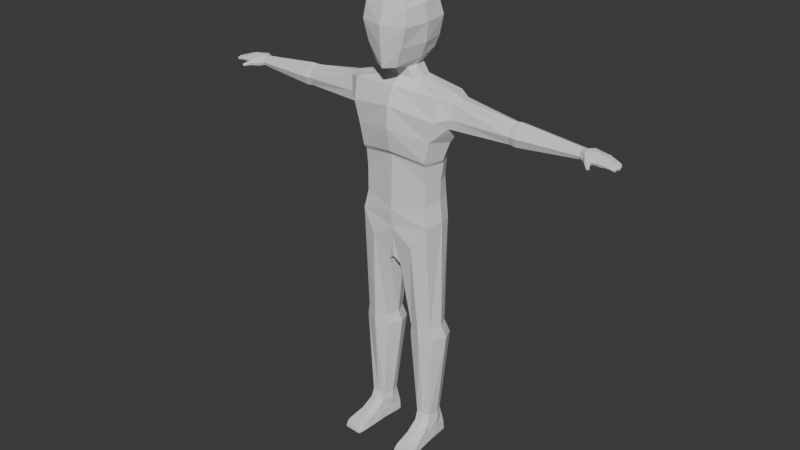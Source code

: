 # Source: low-poly-character-chapter-6.blend  (saved by Blender 4.5.91; exported with 4.5.12 LTS)
import bpy
from mathutils import Matrix  # noqa: F401  (used for matrix-valued properties, if any)

bpy.ops.wm.read_factory_settings(use_empty=True)
scene = bpy.context.scene
scene.name = 'Scene'

# ---- collections
col_collection = bpy.data.collections.new('Collection'); scene.collection.children.link(col_collection)

# ---- world
world_world = bpy.data.worlds.new('World'); scene.world = world_world
world_world.use_nodes = True; world_world.node_tree.nodes.clear()
_N = world_world.node_tree.nodes; _L = world_world.node_tree.links
n0 = _N.new('ShaderNodeOutputWorld'); n0.name = 'World Output'; n0.location = (200, 100)
n1 = _N.new('ShaderNodeBackground'); n1.name = 'Background'; n1.location = (-200, 100)
n1.inputs[0].default_value = (0.05088, 0.05088, 0.05088, 1.0)
_L.new(n1.outputs[0], n0.inputs[0])
n0.is_active_output = True
world_world.color = (0.05088, 0.05088, 0.05088)
world_world.sun_shadow_jitter_overblur = 0.0

# ---- meshes
me_human = bpy.data.meshes.new('Human')
me_human.from_pydata([(0.02623, -0.07879, 0.7954), (0.06424, -0.04563, 1.526), (0.04029, 0.07214, 0.8373), (0.06424, 0.03626, 1.528), (0.0, 0.06894, 0.8499), (0.0, 0.04671, 1.536), (0.0, -0.08758, 0.8209), (0.0, -0.05799, 1.534), (0.1468, 0.05426, 0.9762), (0.1492, -0.07942, 0.9777), (0.0, -0.09685, 0.948), (0.0, 0.09541, 0.9625), (0.1612, 0.07321, 1.323), (0.1612, -0.08592, 1.323), (0.0, -0.1255, 1.35), (0.0, 0.106, 1.35), (0.1822, 0.08, 1.404), (0.1822, -0.08848, 1.404), (0.0, -0.1194, 1.434), (0.0, 0.106, 1.4), (0.02069, -0.000325, 0.7876), (0.07266, -0.004684, 1.527), (0.0, 0.0, 0.8), (0.1617, -0.0003241, 0.9829), (0.1909, -9.734e-10, 1.308), (0.1438, 0.04027, 0.092), (0.7492, 0.005312, 1.435), (0.7466, -0.0256, 1.429), (0.7531, 0.04264, 1.409), (0.7525, 0.03466, 1.393), (0.7457, -0.03201, 1.404), (0.7457, -0.02589, 1.393), (0.7502, 0.005312, 1.393), (0.7521, 0.03466, 1.429), (0.0, -0.1408, 1.795), (0.08181, 0.03607, 0.09192), (0.07331, -0.005307, 0.09127), (0.1502, -0.05334, 0.08414), (0.08889, -0.05787, 0.08408), (0.1579, 0.0004721, 0.09138), (0.1501, 0.03846, 1.863e-09), (0.07808, 0.03361, 1.863e-09), (0.08378, -0.0134, 1.863e-09), (0.1606, -0.04689, 0.01), (0.08007, -0.05304, 0.01), (0.1516, -0.008756, 1.863e-09), (0.09063, -0.1732, 0.03177), (0.09525, -0.1678, 1.863e-09), (0.0, 0.08862, 1.5), (0.1872, 0.06599, 1.49), (0.2143, -0.0006627, 1.495), (0.1872, -0.06705, 1.489), (0.0, -0.08895, 1.5), (0.05267, -0.01972, 1.573), (0.0, -0.07171, 1.567), (0.04271, 0.02682, 1.576), (0.0, 0.02766, 1.577), (0.03811, -0.05644, 1.57), (0.0, -0.1199, 1.846), (0.0, -0.1457, 1.579), (0.07432, 0.05046, 1.623), (0.06708, 0.01571, 1.854), (0.0, 0.06939, 1.628), (0.07611, -0.02555, 1.606), (0.04333, -0.1221, 1.584), (0.0, -0.05159, 1.872), (0.0, 0.01638, 1.856), (0.07227, -0.04843, 1.848), (0.06502, -0.1119, 1.843), (0.8657, 0.002846, 1.406), (0.861, -0.02952, 1.406), (0.8564, 0.02415, 1.401), (0.8552, 0.02171, 1.397), (0.8607, -0.03236, 1.401), (0.86, -0.02973, 1.396), (0.8636, 0.002159, 1.397), (0.8568, 0.02227, 1.405), (0.8661, -0.000124, 1.402), (0.0, -0.158, 1.734), (0.0, -0.1548, 1.658), (0.09034, 0.05863, 1.67), (0.1054, 0.06078, 1.743), (0.09092, 0.04744, 1.815), (0.1022, -0.04271, 1.805), (0.1138, -0.03663, 1.739), (0.1023, -0.03037, 1.665), (0.08698, -0.1244, 1.797), (0.09443, -0.1331, 1.735), (0.0734, -0.1298, 1.659), (0.0, 0.08629, 1.671), (0.0, 0.08127, 1.744), (0.0, 0.05989, 1.816), (0.2154, 0.0457, 1.379), (0.2154, -0.04582, 1.379), (0.2255, -0.05156, 1.417), (0.2353, -0.04233, 1.476), (0.2506, -0.0004332, 1.481), (0.2323, -5.75e-05, 1.369), (0.2353, 0.04161, 1.476), (0.2255, 0.05144, 1.417), (0.1378, 0.05349, 1.23), (0.1364, 0.04653, 1.151), (0.1383, 0.05297, 1.072), (0.1364, -0.06961, 1.151), (0.1341, -0.07199, 1.052), (0.0, -0.09721, 1.128), (0.0, -0.1004, 1.02), (0.0, 0.07359, 1.251), (0.0, 0.07359, 1.128), (0.0, 0.08086, 1.048), (0.1513, -0.0001728, 1.143), (0.1512, 0.0, 1.068), (0.1199, -0.06207, 0.08716), (0.1125, 0.04305, 0.09194), (0.0, 0.09033, 0.9158), (0.0, -0.09221, 0.9078), (0.08925, -0.0959, 0.8865), (0.09353, 0.07524, 0.9067), (0.7744, -0.02486, 1.425), (0.774, -0.03121, 1.407), (0.7787, 0.03138, 1.425), (0.776, 0.002834, 1.433), (0.7767, 0.002834, 1.397), (0.7745, -0.02486, 1.396), (0.7794, 0.04136, 1.407), (0.7789, 0.03138, 1.396), (0.7853, -0.07491, 1.399), (0.7827, -0.07163, 1.396), (0.7895, -0.07334, 1.403), (0.7929, -0.06938, 1.401), (0.7862, -0.06767, 1.394), (0.7922, -0.06699, 1.396), (0.7794, -0.04715, 1.412), (0.7806, -0.04437, 1.402), (0.7652, -0.05106, 1.398), (0.764, -0.05383, 1.408), (0.7735, -0.04633, 1.395), (0.7711, -0.05188, 1.414), (0.1523, 0.01125, 1.863e-09), (0.1507, -0.04764, 3.725e-09), (0.08993, -0.05229, 3.725e-09), (0.08028, 0.006312, 1.863e-09), (0.1547, 0.04793, 0.01), (0.07253, 0.04186, 0.01), (0.07566, -0.003159, 0.01), (0.1578, 0.002992, 0.01), (0.1418, -0.08482, 1.237), (0.1376, -0.07511, 1.22), (0.0, -0.09477, 1.241), (0.0, -0.1075, 1.258), (0.1654, -0.006039, 1.234), (0.1582, 0.00616, 1.218), (0.4814, 0.007783, 1.361), (0.4563, 0.007982, 1.365), (0.4786, 0.04425, 1.44), (0.4597, 0.04147, 1.438), (0.4567, 0.03931, 1.377), (0.4809, 0.04139, 1.374), (0.4582, 0.05318, 1.407), (0.4797, 0.0565, 1.406), (0.4811, -0.02464, 1.376), (0.4571, -0.02245, 1.379), (0.4587, -0.03416, 1.41), (0.48, -0.03688, 1.41), (0.4601, -0.02029, 1.441), (0.4788, -0.02178, 1.442), (0.4605, 0.01104, 1.452), (0.4783, 0.01183, 1.455), (0.1653, -0.04763, 0.4884), (0.1535, -0.05358, 0.5328), (0.1867, 0.007684, 0.4846), (0.1719, -0.007219, 0.5396), (0.1522, 0.03908, 0.5409), (0.1628, 0.06168, 0.478), (0.05573, -0.05082, 0.4814), (0.0615, -0.05375, 0.5194), (0.05321, 0.05848, 0.4711), (0.06016, 0.03891, 0.5275), (0.04177, -0.007456, 0.5206), (0.03178, 0.003171, 0.4748), (0.1136, 0.05957, 0.01), (0.1203, -0.04997, 3.725e-09), (0.1169, -8.316e-05, 0.01), (0.1293, -0.1705, 0.03279), (0.1634, -0.1975, 0.01), (0.1177, -0.01108, 1.863e-09), (0.1292, -0.1655, 1.863e-09), (0.1141, 0.05165, 1.863e-09), (0.1163, 0.00878, 1.863e-09), (0.1075, 0.08272, 0.4724), (0.1059, 0.05818, 0.5359), (0.111, -0.07186, 0.487), (0.1078, -0.07286, 0.5244), (0.1464, -0.04222, 0.121), (0.08866, -0.04571, 0.1202), (0.1528, 0.001061, 0.1206), (0.1399, 0.0353, 0.1198), (0.08521, 0.03202, 0.1191), (0.07655, -0.00351, 0.1195), (0.1125, 0.0361, 0.1192), (0.1176, -0.0464, 0.1208), (0.7276, 0.005485, 1.398), (0.729, 0.02598, 1.398), (0.7261, -0.01497, 1.398), (0.7287, 0.02609, 1.424), (0.7268, 0.005635, 1.431), (0.7294, 0.03166, 1.41), (0.7256, -0.02054, 1.41), (0.7257, -0.01486, 1.424), (0.8074, -0.03134, 1.408), (0.8116, -0.000911, 1.426), (0.8117, -0.000911, 1.397), (0.8117, 0.03437, 1.408), (0.8079, -0.02721, 1.421), (0.8116, 0.02889, 1.422), (0.8077, -0.02721, 1.397), (0.8113, 0.02779, 1.398), (0.8688, -0.008599, 1.406), (0.869, -0.006066, 1.401), (0.8668, -0.008856, 1.397), (0.8116, -0.000911, 1.406), (0.8626, -0.02404, 1.406), (0.8638, -0.02141, 1.401), (0.8615, -0.02425, 1.396), (0.8098, -0.01375, 1.424), (0.8563, 0.0174, 1.398), (0.8587, 0.01552, 1.402), (0.8115, 0.01549, 1.397), (0.8579, 0.01796, 1.405), (0.8116, 0.01534, 1.424), (0.8647, 0.008099, 1.406), (0.8642, 0.01038, 1.401), (0.8627, 0.007412, 1.397), (0.8098, -0.01361, 1.397), (0.8664, -0.01418, 1.397), (0.8683, -0.01671, 1.402), (0.8685, -0.01392, 1.406), (0.8098, -0.01366, 1.406), (0.8115, 0.01543, 1.406), (0.8277, 0.03113, 1.405), (0.8268, 0.02674, 1.416), (0.8264, 0.0265, 1.399), (0.8272, 0.01638, 1.418), (0.8269, 0.01628, 1.399), (0.8281, 0.01542, 1.405), (0.8296, 0.0004259, 1.399), (0.8298, 0.000496, 1.419), (0.8307, -0.0005911, 1.405), (0.8291, 0.01258, 1.399), (0.8294, 0.01266, 1.418), (0.8302, 0.01361, 1.405), (0.8309, -0.003627, 1.419), (0.8306, -0.003765, 1.399), (0.8317, -0.002845, 1.405), (0.8297, -0.01373, 1.418), (0.8294, -0.0136, 1.399), (0.8303, -0.01456, 1.405), (0.8263, -0.03129, 1.405), (0.826, -0.028, 1.417), (0.8256, -0.02773, 1.399), (0.8275, -0.01747, 1.399), (0.8278, -0.01734, 1.418), (0.8287, -0.01671, 1.405), (0.804, -0.02693, 1.422), (0.8038, -0.02693, 1.397), (0.8034, -0.03132, 1.407), (0.8077, 0.02919, 1.422), (0.8075, 0.02809, 1.398), (0.8078, 0.03508, 1.408), (0.8072, -0.0004353, 1.397), (0.8074, -0.0004714, 1.427), (0.842, 0.02764, 1.403), (0.8426, 0.01717, 1.411), (0.8434, 0.01547, 1.403), (0.8418, 0.02451, 1.411), (0.8418, 0.02411, 1.398), (0.8426, 0.01684, 1.399), (0.8476, 0.001293, 1.398), (0.8477, 0.001671, 1.413), (0.8471, 0.01038, 1.412), (0.8484, -0.0003575, 1.403), (0.8469, 0.009996, 1.398), (0.8472, 0.012, 1.403), (0.8499, -0.006113, 1.413), (0.8497, -0.006311, 1.398), (0.8503, -0.004455, 1.403), (0.8491, -0.01382, 1.412), (0.8493, -0.01564, 1.403), (0.8489, -0.01389, 1.398), (0.8435, -0.03182, 1.403), (0.8452, -0.02069, 1.412), (0.8435, -0.02876, 1.411), (0.8437, -0.02872, 1.398), (0.8455, -0.02086, 1.398), (0.8462, -0.01906, 1.403), (0.1578, -0.101, 0.05125), (0.166, -0.099, 0.01), (0.08913, -0.1061, 0.05125), (0.08177, -0.1051, 0.01), (0.1554, -0.09565, 1.863e-09), (0.09182, -0.1003, 1.863e-09), (0.1236, -0.09797, 1.863e-09), (0.1238, -0.1085, 0.05544), (0.1748, -0.1734, 0.01), (0.07398, 0.04058, 0.05181), (0.08501, -0.1796, 0.01), (0.1678, -0.1677, 0.03177), (0.1631, -0.1632, 1.863e-09), (0.1299, -0.2006, 0.01), (0.1298, -0.1982, 0.02727), (0.09818, -0.2001, 0.0267), (0.09485, -0.2037, 0.01), (0.1605, -0.1947, 0.0267), (0.1631, -0.1873, 1.863e-09), (0.1292, -0.1896, 1.863e-09), (0.09525, -0.1919, 1.863e-09), (0.07764, -0.003764, 0.05181), (0.08401, -0.05676, 0.04845), (0.156, -0.05125, 0.04845), (0.152, 0.04478, 0.05181), (0.1563, 0.002459, 0.05181), (0.08501, -0.1796, 0.02028), (0.1748, -0.1734, 0.02028), (0.113, 0.05641, 0.05181)], [], [(19, 48, 49, 16), (22, 20, 0, 6), (3, 5, 56, 55), (17, 51, 52, 18), (116, 9, 10, 115), (173, 189, 190, 172), (114, 11, 8, 117), (107, 15, 12, 100), (13, 17, 18, 14), (15, 19, 16, 12), (295, 302, 183, 306), (7, 1, 57, 54), (4, 2, 20, 22), (275, 271, 71, 72), (292, 293, 223, 74), (291, 289, 73, 70), (274, 272, 228, 76), (317, 316, 144, 44), (316, 304, 143, 144), (300, 301, 186, 47), (45, 185, 182, 145), (40, 187, 180, 142), (185, 45, 139, 181), (187, 40, 138, 188), (323, 319, 142, 180), (319, 320, 145, 142), (320, 318, 43, 145), (302, 297, 46, 183), (296, 295, 306, 322, 303), (301, 299, 307, 186), (5, 3, 49, 48), (21, 1, 51, 50), (1, 7, 52, 51), (3, 21, 50, 49), (21, 3, 55, 53), (1, 21, 53, 57), (57, 53, 63, 64), (53, 55, 60, 63), (55, 56, 62, 60), (54, 57, 64, 59), (86, 83, 67, 68), (83, 82, 61, 67), (67, 65, 58, 68), (61, 66, 65, 67), (34, 86, 68, 58), (82, 91, 66, 61), (218, 217, 236, 235), (219, 218, 235, 234), (72, 71, 226, 225), (71, 76, 228, 226), (277, 281, 232, 75), (271, 274, 76, 71), (289, 292, 74, 73), (283, 286, 236, 217), (60, 62, 89, 80), (80, 89, 90, 81), (81, 90, 91, 82), (59, 64, 88, 79), (79, 88, 87, 78), (78, 87, 86, 34), (63, 60, 80, 85), (85, 80, 81, 84), (84, 81, 82, 83), (64, 63, 85, 88), (88, 85, 84, 87), (87, 84, 83, 86), (17, 13, 93, 94), (13, 24, 97, 93), (16, 49, 98, 99), (12, 16, 99, 92), (24, 12, 92, 97), (51, 17, 94, 95), (50, 51, 95, 96), (49, 50, 96, 98), (8, 102, 111, 23), (102, 101, 110, 111), (11, 109, 102, 8), (109, 108, 101, 102), (108, 107, 100, 101), (23, 111, 104, 9), (111, 110, 103, 104), (150, 100, 12, 24), (9, 104, 106, 10), (104, 103, 105, 106), (141, 188, 182, 144), (174, 191, 192, 175), (193, 200, 112, 37), (9, 116, 192, 169), (197, 199, 113, 35), (2, 117, 190, 177), (26, 27, 118, 121), (135, 134, 127, 126), (28, 33, 120, 124), (32, 29, 125, 122), (33, 26, 121, 120), (133, 132, 129, 131), (31, 32, 122, 123), (29, 28, 124, 125), (126, 127, 130, 131), (128, 126, 131, 129), (136, 133, 131, 130), (134, 136, 130, 127), (137, 135, 126, 128), (132, 137, 128, 129), (118, 27, 137, 132), (27, 30, 135, 137), (31, 123, 136, 134), (123, 119, 133, 136), (119, 118, 132, 133), (30, 31, 134, 135), (139, 45, 145, 43), (42, 140, 44, 144), (185, 42, 144, 182), (299, 139, 43, 296), (300, 47, 305, 298), (187, 41, 143, 180), (41, 141, 144, 143), (138, 40, 142, 145), (188, 138, 145, 182), (150, 146, 147, 151), (146, 149, 148, 147), (150, 24, 13, 146), (103, 147, 148, 105), (146, 13, 14, 149), (110, 151, 147, 103), (100, 150, 151), (101, 100, 151, 110), (167, 154, 155, 166), (165, 167, 166, 164), (163, 165, 164, 162), (157, 152, 153, 156), (159, 157, 156, 158), (154, 159, 158, 155), (152, 160, 161, 153), (160, 163, 162, 161), (201, 202, 29, 32), (93, 97, 153, 161), (203, 201, 32, 31), (97, 92, 156, 153), (204, 205, 26, 33), (99, 98, 155, 158), (206, 204, 33, 28), (98, 96, 166, 155), (202, 206, 28, 29), (92, 99, 158, 156), (94, 93, 161, 162), (207, 203, 31, 30), (208, 207, 30, 27), (95, 94, 162, 164), (205, 208, 27, 26), (96, 95, 164, 166), (189, 176, 177, 190), (179, 174, 175, 178), (176, 179, 178, 177), (191, 168, 169, 192), (168, 170, 171, 169), (170, 173, 172, 171), (200, 194, 38, 112), (23, 9, 169, 171), (195, 193, 37, 39), (116, 0, 175, 192), (8, 23, 171, 172), (196, 195, 39, 25), (199, 196, 25, 113), (117, 8, 172, 190), (194, 198, 36, 38), (0, 20, 178, 175), (20, 2, 177, 178), (198, 197, 35, 36), (304, 323, 180, 143), (41, 187, 188, 141), (42, 185, 181, 140), (4, 114, 117, 2), (0, 116, 115, 6), (179, 176, 197, 198), (174, 179, 198, 194), (189, 173, 196, 199), (173, 170, 195, 196), (170, 168, 193, 195), (191, 174, 194, 200), (176, 189, 199, 197), (168, 191, 200, 193), (167, 165, 208, 205), (165, 163, 207, 208), (163, 160, 203, 207), (157, 159, 206, 202), (159, 154, 204, 206), (154, 167, 205, 204), (160, 152, 201, 203), (152, 157, 202, 201), (270, 263, 213, 224, 210), (265, 264, 215, 209), (268, 266, 214, 212), (269, 267, 216, 227, 211), (266, 270, 210, 229, 214), (263, 265, 209, 213), (264, 269, 211, 233, 215), (267, 268, 212, 216), (283, 217, 218, 285), (245, 247, 220, 211), (285, 218, 219, 284), (280, 77, 69, 278), (222, 221, 70, 73), (261, 224, 213, 258), (223, 222, 73, 74), (255, 233, 211, 252), (231, 230, 69, 77), (249, 229, 210, 246), (243, 227, 216, 241), (232, 231, 77, 75), (242, 229, 238, 244), (248, 227, 238, 250), (293, 294, 222, 223), (288, 234, 235, 287), (262, 237, 224, 261), (287, 235, 236, 286), (244, 238, 227, 243), (250, 238, 229, 249), (273, 244, 243, 276), (272, 242, 244, 273), (276, 243, 241, 275), (212, 214, 240, 239), (214, 229, 242, 240), (216, 212, 239, 241), (282, 250, 249, 279), (281, 248, 250, 282), (279, 249, 246, 278), (220, 247, 246, 210), (277, 280, 247, 245), (211, 227, 248, 245), (237, 256, 254, 224), (233, 255, 256, 237), (288, 255, 252, 284), (220, 253, 252, 211), (210, 251, 253, 220), (210, 224, 254, 251), (294, 262, 261, 290), (233, 237, 262, 260), (290, 261, 258, 291), (209, 215, 259, 257), (213, 209, 257, 258), (215, 233, 260, 259), (118, 119, 265, 263), (119, 123, 264, 265), (125, 124, 268, 267), (124, 120, 266, 268), (122, 125, 267, 269), (123, 122, 269, 264), (120, 121, 270, 266), (121, 118, 263, 270), (225, 276, 275, 72), (228, 272, 273, 226), (226, 273, 276, 225), (239, 240, 274, 271), (240, 242, 272, 274), (241, 239, 271, 275), (75, 77, 280, 277), (230, 279, 278, 69), (232, 281, 282, 231), (231, 282, 279, 230), (247, 280, 278, 246), (245, 248, 281, 277), (234, 288, 284, 219), (256, 287, 286, 254), (255, 288, 287, 256), (253, 285, 284, 252), (251, 283, 285, 253), (251, 254, 286, 283), (221, 290, 291, 70), (222, 294, 290, 221), (260, 262, 294, 293), (257, 259, 292, 289), (258, 257, 289, 291), (259, 260, 293, 292), (140, 300, 298, 44), (307, 299, 296, 303), (181, 139, 299, 301), (317, 44, 298, 297), (112, 38, 297, 302), (318, 37, 295), (140, 181, 301, 300), (37, 112, 302, 295), (305, 47, 315, 311), (183, 46, 310, 309), (297, 298, 305, 321, 46), (186, 307, 313, 314), (315, 314, 308, 311), (46, 321, 305, 311, 310), (314, 313, 184, 308), (309, 310, 311, 308), (306, 183, 309, 312), (312, 309, 308, 184), (307, 303, 184, 313), (47, 186, 314, 315), (43, 318, 295, 296), (38, 317, 297), (35, 113, 323, 304), (39, 37, 318, 320), (25, 39, 320, 319), (113, 25, 319, 323), (36, 35, 304, 316), (38, 36, 316, 317), (303, 322, 306, 312, 184)])
_uv = me_human.uv_layers.new(name='UVMap')
_uv.uv.foreach_set('vector', [0.5893, 0.375, 0.625, 0.375, 0.625, 0.5, 0.5893, 0.5, 0.25, 0.625, 0.375, 0.625, 0.375, 0.75, 0.25, 0.75, 0.6586, 0.5672, 0.75, 0.5672, 0.75, 0.5672, 0.6586, 0.5672, 0.5893, 0.75, 0.625, 0.75, 0.625, 0.875, 0.5893, 0.875, 0.4107, 0.75, 0.4464, 0.75, 0.4464, 0.875, 0.4107, 0.875, 0.4464, 0.5, 0.4107, 0.5, 0.4107, 0.5, 0.4464, 0.5, 0.4107, 0.375, 0.4464, 0.375, 0.4464, 0.5, 0.4107, 0.5, 0.5268, 0.375, 0.5536, 0.375, 0.5536, 0.5, 0.5268, 0.5, 0.5536, 0.75, 0.5893, 0.75, 0.5893, 0.875, 0.5536, 0.875, 0.5536, 0.375, 0.5893, 0.375, 0.5893, 0.5, 0.5536, 0.5, 0.4464, 0.75, 0.4107, 0.75, 0.4107, 0.75, 0.4464, 0.75, 0.75, 0.6828, 0.6586, 0.6828, 0.6586, 0.6828, 0.75, 0.6828, 0.25, 0.5, 0.375, 0.5, 0.375, 0.625, 0.25, 0.625, 0.553, 0.5, 0.5894, 0.5, 0.5893, 0.5, 0.5536, 0.5, 0.5532, 0.75, 0.5532, 0.6887, 0.5536, 0.6903, 0.5536, 0.75, 0.6254, 0.75, 0.5886, 0.75, 0.5893, 0.75, 0.625, 0.75, 0.6255, 0.5, 0.6255, 0.5645, 0.625, 0.5681, 0.625, 0.5, 0.375, 0.75, 0.375, 0.625, 0.375, 0.625, 0.375, 0.75, 0.375, 0.625, 0.375, 0.5, 0.375, 0.5, 0.375, 0.625, 0.3837, 0.75, 0.4107, 0.75, 0.4107, 0.75, 0.3837, 0.75, 0.4377, 0.6526, 0.4107, 0.6526, 0.4107, 0.625, 0.4464, 0.625, 0.4394, 0.5222, 0.4107, 0.5222, 0.4107, 0.5, 0.4464, 0.5, 0.4107, 0.6526, 0.4377, 0.6526, 0.4377, 0.75, 0.4107, 0.75, 0.4107, 0.5222, 0.4394, 0.5222, 0.4394, 0.6028, 0.4107, 0.6028, 0.4107, 0.5, 0.4464, 0.5, 0.4464, 0.5, 0.4107, 0.5, 0.4464, 0.5, 0.4464, 0.625, 0.4464, 0.625, 0.4464, 0.5, 0.4464, 0.625, 0.4464, 0.75, 0.4464, 0.75, 0.4464, 0.625, 0.4107, 0.75, 0.375, 0.75, 0.375, 0.75, 0.4107, 0.75, 0.4464, 0.75, 0.4464, 0.75, 0.4464, 0.75, 0.4464, 0.75, 0.4464, 0.75, 0.4107, 0.75, 0.4377, 0.75, 0.4377, 0.75, 0.4107, 0.75, 0.75, 0.5672, 0.6586, 0.5672, 0.625, 0.5, 0.75, 0.5, 0.6586, 0.625, 0.6586, 0.6828, 0.625, 0.75, 0.625, 0.625, 0.6586, 0.6828, 0.75, 0.6828, 0.75, 0.75, 0.625, 0.75, 0.6586, 0.5672, 0.6586, 0.625, 0.625, 0.625, 0.625, 0.5, 0.6586, 0.625, 0.6586, 0.5672, 0.6586, 0.5672, 0.6586, 0.625, 0.6586, 0.6828, 0.6586, 0.625, 0.6586, 0.625, 0.6586, 0.6828, 0.6586, 0.6828, 0.6586, 0.625, 0.6586, 0.625, 0.6586, 0.6828, 0.6586, 0.625, 0.6586, 0.5672, 0.6586, 0.5672, 0.6586, 0.625, 0.6586, 0.5672, 0.75, 0.5672, 0.75, 0.5672, 0.6586, 0.5672, 0.75, 0.6828, 0.6586, 0.6828, 0.6586, 0.6828, 0.75, 0.6828, 0.6586, 0.6828, 0.6586, 0.625, 0.6586, 0.625, 0.6586, 0.6828, 0.6586, 0.625, 0.6586, 0.5672, 0.6586, 0.5672, 0.6586, 0.625, 0.6586, 0.625, 0.75, 0.625, 0.75, 0.6828, 0.6586, 0.6828, 0.6586, 0.5672, 0.75, 0.5672, 0.75, 0.625, 0.6586, 0.625, 0.75, 0.6828, 0.6586, 0.6828, 0.6586, 0.6828, 0.75, 0.6828, 0.6586, 0.5672, 0.75, 0.5672, 0.75, 0.5672, 0.6586, 0.5672, 0.5893, 0.625, 0.625, 0.625, 0.625, 0.6891, 0.5893, 0.6879, 0.5536, 0.625, 0.5893, 0.625, 0.5893, 0.6879, 0.5536, 0.6903, 0.5536, 0.5, 0.5893, 0.5, 0.5893, 0.5692, 0.5536, 0.57, 0.5893, 0.5, 0.625, 0.5, 0.625, 0.5681, 0.5893, 0.5692, 0.5531, 0.625, 0.5531, 0.5666, 0.5536, 0.57, 0.5536, 0.625, 0.5894, 0.5, 0.6255, 0.5, 0.625, 0.5, 0.5893, 0.5, 0.5886, 0.75, 0.5532, 0.75, 0.5536, 0.75, 0.5893, 0.75, 0.6255, 0.6242, 0.6254, 0.6881, 0.625, 0.6891, 0.625, 0.625, 0.6586, 0.5672, 0.75, 0.5672, 0.75, 0.5672, 0.6586, 0.5672, 0.6586, 0.5672, 0.75, 0.5672, 0.75, 0.5672, 0.6586, 0.5672, 0.6586, 0.5672, 0.75, 0.5672, 0.75, 0.5672, 0.6586, 0.5672, 0.75, 0.6828, 0.6586, 0.6828, 0.6586, 0.6828, 0.75, 0.6828, 0.75, 0.6828, 0.6586, 0.6828, 0.6586, 0.6828, 0.75, 0.6828, 0.75, 0.6828, 0.6586, 0.6828, 0.6586, 0.6828, 0.75, 0.6828, 0.6586, 0.625, 0.6586, 0.5672, 0.6586, 0.5672, 0.6586, 0.625, 0.6586, 0.625, 0.6586, 0.5672, 0.6586, 0.5672, 0.6586, 0.625, 0.6586, 0.625, 0.6586, 0.5672, 0.6586, 0.5672, 0.6586, 0.625, 0.6586, 0.6828, 0.6586, 0.625, 0.6586, 0.625, 0.6586, 0.6828, 0.6586, 0.6828, 0.6586, 0.625, 0.6586, 0.625, 0.6586, 0.6828, 0.6586, 0.6828, 0.6586, 0.625, 0.6586, 0.625, 0.6586, 0.6828, 0.5893, 0.75, 0.5536, 0.75, 0.5536, 0.75, 0.5893, 0.75, 0.5536, 0.75, 0.5536, 0.625, 0.5536, 0.625, 0.5536, 0.75, 0.5893, 0.5, 0.625, 0.5, 0.625, 0.5, 0.5893, 0.5, 0.5536, 0.5, 0.5893, 0.5, 0.5893, 0.5, 0.5536, 0.5, 0.5536, 0.625, 0.5536, 0.5, 0.5536, 0.5, 0.5536, 0.625, 0.625, 0.75, 0.5893, 0.75, 0.5893, 0.75, 0.625, 0.75, 0.625, 0.625, 0.625, 0.75, 0.625, 0.75, 0.625, 0.625, 0.625, 0.5, 0.625, 0.625, 0.625, 0.625, 0.625, 0.5, 0.4464, 0.5, 0.4732, 0.5, 0.4732, 0.625, 0.4464, 0.625, 0.4732, 0.5, 0.5, 0.5, 0.5, 0.625, 0.4732, 0.625, 0.4464, 0.375, 0.4732, 0.375, 0.4732, 0.5, 0.4464, 0.5, 0.4732, 0.375, 0.5, 0.375, 0.5, 0.5, 0.4732, 0.5, 0.5, 0.375, 0.5268, 0.375, 0.5268, 0.5, 0.5, 0.5, 0.4464, 0.625, 0.4732, 0.625, 0.4732, 0.75, 0.4464, 0.75, 0.4732, 0.625, 0.5, 0.625, 0.5, 0.75, 0.4732, 0.75, 0.5314, 0.625, 0.5268, 0.5, 0.5536, 0.5, 0.5536, 0.625, 0.4464, 0.75, 0.4732, 0.75, 0.4732, 0.875, 0.4464, 0.875, 0.4732, 0.75, 0.5, 0.75, 0.5, 0.875, 0.4732, 0.875, 0.3821, 0.6028, 0.4107, 0.6028, 0.4107, 0.625, 0.375, 0.625, 0.375, 0.75, 0.4107, 0.75, 0.4107, 0.75, 0.375, 0.75, 0.4464, 0.75, 0.4107, 0.75, 0.4107, 0.75, 0.4464, 0.75, 0.4464, 0.75, 0.4107, 0.75, 0.4107, 0.75, 0.4464, 0.75, 0.375, 0.5, 0.4107, 0.5, 0.4107, 0.5, 0.375, 0.5, 0.375, 0.5, 0.4107, 0.5, 0.4107, 0.5, 0.375, 0.5, 0.625, 0.625, 0.625, 0.75, 0.625, 0.75, 0.625, 0.625, 0.5893, 0.75, 0.5536, 0.75, 0.5536, 0.75, 0.5893, 0.75, 0.5893, 0.5, 0.625, 0.5, 0.625, 0.5, 0.5893, 0.5, 0.5536, 0.625, 0.5536, 0.5, 0.5536, 0.5, 0.5536, 0.625, 0.625, 0.5, 0.625, 0.625, 0.625, 0.625, 0.625, 0.5, 0.5893, 0.75, 0.625, 0.75, 0.625, 0.75, 0.5893, 0.75, 0.5536, 0.75, 0.5536, 0.625, 0.5536, 0.625, 0.5536, 0.75, 0.5536, 0.5, 0.5893, 0.5, 0.5893, 0.5, 0.5536, 0.5, 0.5893, 0.75, 0.5536, 0.75, 0.5536, 0.75, 0.5893, 0.75, 0.625, 0.75, 0.5893, 0.75, 0.5893, 0.75, 0.625, 0.75, 0.5536, 0.75, 0.5893, 0.75, 0.5893, 0.75, 0.5536, 0.75, 0.5536, 0.75, 0.5536, 0.75, 0.5536, 0.75, 0.5536, 0.75, 0.625, 0.75, 0.5893, 0.75, 0.5893, 0.75, 0.625, 0.75, 0.625, 0.75, 0.625, 0.75, 0.625, 0.75, 0.625, 0.75, 0.625, 0.75, 0.625, 0.75, 0.625, 0.75, 0.625, 0.75, 0.625, 0.75, 0.5893, 0.75, 0.5893, 0.75, 0.625, 0.75, 0.5536, 0.75, 0.5536, 0.75, 0.5536, 0.75, 0.5536, 0.75, 0.5536, 0.75, 0.5893, 0.75, 0.5893, 0.75, 0.5536, 0.75, 0.5893, 0.75, 0.625, 0.75, 0.625, 0.75, 0.5893, 0.75, 0.5893, 0.75, 0.5536, 0.75, 0.5536, 0.75, 0.5893, 0.75, 0.4377, 0.75, 0.4377, 0.6526, 0.4464, 0.625, 0.4464, 0.75, 0.3837, 0.6526, 0.3837, 0.75, 0.375, 0.75, 0.375, 0.625, 0.4107, 0.6526, 0.3837, 0.6526, 0.375, 0.625, 0.4107, 0.625, 0.4377, 0.75, 0.4377, 0.75, 0.4464, 0.75, 0.4464, 0.75, 0.3837, 0.75, 0.3837, 0.75, 0.375, 0.75, 0.375, 0.75, 0.4107, 0.5222, 0.3821, 0.5222, 0.375, 0.5, 0.4107, 0.5, 0.3821, 0.5222, 0.3821, 0.6028, 0.375, 0.625, 0.375, 0.5, 0.4394, 0.6028, 0.4394, 0.5222, 0.4464, 0.5, 0.4464, 0.625, 0.4107, 0.6028, 0.4394, 0.6028, 0.4464, 0.625, 0.4107, 0.625, 0.5314, 0.625, 0.5313, 0.75, 0.5213, 0.75, 0.5211, 0.625, 0.5313, 0.75, 0.5305, 0.875, 0.5228, 0.875, 0.5213, 0.75, 0.5314, 0.625, 0.5536, 0.625, 0.5536, 0.75, 0.5313, 0.75, 0.5, 0.75, 0.5213, 0.75, 0.5228, 0.875, 0.5, 0.875, 0.5313, 0.75, 0.5536, 0.75, 0.5536, 0.875, 0.5305, 0.875, 0.5, 0.625, 0.5211, 0.625, 0.5213, 0.75, 0.5, 0.75, 0.5268, 0.5, 0.5314, 0.625, 0.5268, 0.591, 0.5, 0.5, 0.5268, 0.5, 0.5211, 0.625, 0.5, 0.625, 0.625, 0.625, 0.625, 0.5, 0.625, 0.5, 0.625, 0.625, 0.625, 0.75, 0.625, 0.625, 0.625, 0.625, 0.625, 0.75, 0.5893, 0.75, 0.625, 0.75, 0.625, 0.75, 0.5893, 0.75, 0.5536, 0.5, 0.5536, 0.625, 0.5536, 0.625, 0.5536, 0.5, 0.5893, 0.5, 0.5536, 0.5, 0.5536, 0.5, 0.5893, 0.5, 0.625, 0.5, 0.5893, 0.5, 0.5893, 0.5, 0.625, 0.5, 0.5536, 0.625, 0.5536, 0.75, 0.5536, 0.75, 0.5536, 0.625, 0.5536, 0.75, 0.5893, 0.75, 0.5893, 0.75, 0.5536, 0.75, 0.5536, 0.625, 0.5536, 0.5, 0.5536, 0.5, 0.5536, 0.625, 0.5536, 0.75, 0.5536, 0.625, 0.5536, 0.625, 0.5536, 0.75, 0.5536, 0.75, 0.5536, 0.625, 0.5536, 0.625, 0.5536, 0.75, 0.5536, 0.625, 0.5536, 0.5, 0.5536, 0.5, 0.5536, 0.625, 0.625, 0.5, 0.625, 0.625, 0.625, 0.625, 0.625, 0.5, 0.5893, 0.5, 0.625, 0.5, 0.625, 0.5, 0.5893, 0.5, 0.5893, 0.5, 0.625, 0.5, 0.625, 0.5, 0.5893, 0.5, 0.625, 0.5, 0.625, 0.625, 0.625, 0.625, 0.625, 0.5, 0.5536, 0.5, 0.5893, 0.5, 0.5893, 0.5, 0.5536, 0.5, 0.5536, 0.5, 0.5893, 0.5, 0.5893, 0.5, 0.5536, 0.5, 0.5893, 0.75, 0.5536, 0.75, 0.5536, 0.75, 0.5893, 0.75, 0.5893, 0.75, 0.5536, 0.75, 0.5536, 0.75, 0.5893, 0.75, 0.625, 0.75, 0.5893, 0.75, 0.5893, 0.75, 0.625, 0.75, 0.625, 0.75, 0.5893, 0.75, 0.5893, 0.75, 0.625, 0.75, 0.625, 0.625, 0.625, 0.75, 0.625, 0.75, 0.625, 0.625, 0.625, 0.625, 0.625, 0.75, 0.625, 0.75, 0.625, 0.625, 0.4107, 0.5, 0.375, 0.5, 0.375, 0.5, 0.4107, 0.5, 0.375, 0.625, 0.375, 0.75, 0.375, 0.75, 0.375, 0.625, 0.375, 0.5, 0.375, 0.625, 0.375, 0.625, 0.375, 0.5, 0.4107, 0.75, 0.4464, 0.75, 0.4464, 0.75, 0.4107, 0.75, 0.4464, 0.75, 0.4464, 0.625, 0.4464, 0.625, 0.4464, 0.75, 0.4464, 0.625, 0.4464, 0.5, 0.4464, 0.5, 0.4464, 0.625, 0.4107, 0.75, 0.375, 0.75, 0.375, 0.75, 0.4107, 0.75, 0.4464, 0.625, 0.4464, 0.75, 0.4464, 0.75, 0.4464, 0.625, 0.4464, 0.625, 0.4464, 0.75, 0.4464, 0.75, 0.4464, 0.625, 0.4107, 0.75, 0.375, 0.75, 0.375, 0.75, 0.4107, 0.75, 0.4464, 0.5, 0.4464, 0.625, 0.4464, 0.625, 0.4464, 0.5, 0.4464, 0.5, 0.4464, 0.625, 0.4464, 0.625, 0.4464, 0.5, 0.4107, 0.5, 0.4464, 0.5, 0.4464, 0.5, 0.4107, 0.5, 0.4107, 0.5, 0.4464, 0.5, 0.4464, 0.5, 0.4107, 0.5, 0.375, 0.75, 0.375, 0.625, 0.375, 0.625, 0.375, 0.75, 0.375, 0.75, 0.375, 0.625, 0.375, 0.625, 0.375, 0.75, 0.375, 0.625, 0.375, 0.5, 0.375, 0.5, 0.375, 0.625, 0.375, 0.625, 0.375, 0.5, 0.375, 0.5, 0.375, 0.625, 0.375, 0.5, 0.4107, 0.5, 0.4107, 0.5, 0.375, 0.5, 0.3821, 0.5222, 0.4107, 0.5222, 0.4107, 0.6028, 0.3821, 0.6028, 0.3837, 0.6526, 0.4107, 0.6526, 0.4107, 0.75, 0.3837, 0.75, 0.375, 0.375, 0.4107, 0.375, 0.4107, 0.5, 0.375, 0.5, 0.375, 0.75, 0.4107, 0.75, 0.4107, 0.875, 0.375, 0.875, 0.375, 0.625, 0.375, 0.5, 0.375, 0.5, 0.375, 0.625, 0.375, 0.75, 0.375, 0.625, 0.375, 0.625, 0.375, 0.75, 0.4107, 0.5, 0.4464, 0.5, 0.4464, 0.5, 0.4107, 0.5, 0.4464, 0.5, 0.4464, 0.625, 0.4464, 0.625, 0.4464, 0.5, 0.4464, 0.625, 0.4464, 0.75, 0.4464, 0.75, 0.4464, 0.625, 0.4107, 0.75, 0.375, 0.75, 0.375, 0.75, 0.4107, 0.75, 0.375, 0.5, 0.4107, 0.5, 0.4107, 0.5, 0.375, 0.5, 0.4464, 0.75, 0.4107, 0.75, 0.4107, 0.75, 0.4464, 0.75, 0.625, 0.625, 0.625, 0.75, 0.625, 0.75, 0.625, 0.625, 0.625, 0.75, 0.5893, 0.75, 0.5893, 0.75, 0.625, 0.75, 0.5893, 0.75, 0.5536, 0.75, 0.5536, 0.75, 0.5893, 0.75, 0.5536, 0.5, 0.5893, 0.5, 0.5893, 0.5, 0.5536, 0.5, 0.5893, 0.5, 0.625, 0.5, 0.625, 0.5, 0.5893, 0.5, 0.625, 0.5, 0.625, 0.625, 0.625, 0.625, 0.625, 0.5, 0.5536, 0.75, 0.5536, 0.625, 0.5536, 0.625, 0.5536, 0.75, 0.5536, 0.625, 0.5536, 0.5, 0.5536, 0.5, 0.5536, 0.625, 0.625, 0.625, 0.6243, 0.75, 0.625, 0.75, 0.625, 0.686, 0.625, 0.625, 0.5895, 0.75, 0.554, 0.75, 0.5536, 0.75, 0.5893, 0.75, 0.5894, 0.5, 0.6242, 0.5, 0.625, 0.5, 0.5893, 0.5, 0.5536, 0.625, 0.5542, 0.5, 0.5536, 0.5, 0.5537, 0.5596, 0.5536, 0.625, 0.6242, 0.5, 0.625, 0.625, 0.625, 0.625, 0.6248, 0.5571, 0.625, 0.5, 0.6243, 0.75, 0.5895, 0.75, 0.5893, 0.75, 0.625, 0.75, 0.554, 0.75, 0.5536, 0.625, 0.5536, 0.625, 0.5536, 0.6853, 0.5536, 0.75, 0.5542, 0.5, 0.5894, 0.5, 0.5893, 0.5, 0.5536, 0.5, 0.6255, 0.6242, 0.625, 0.625, 0.5893, 0.625, 0.585, 0.625, 0.5526, 0.625, 0.5818, 0.625, 0.5759, 0.625, 0.5536, 0.625, 0.585, 0.625, 0.5893, 0.625, 0.5536, 0.625, 0.5532, 0.625, 0.5855, 0.625, 0.5893, 0.625, 0.625, 0.625, 0.6252, 0.6261, 0.5893, 0.6879, 0.625, 0.6891, 0.625, 0.75, 0.5893, 0.75, 0.6258, 0.6859, 0.625, 0.686, 0.625, 0.75, 0.6258, 0.75, 0.5536, 0.6903, 0.5893, 0.6879, 0.5893, 0.75, 0.5536, 0.75, 0.5527, 0.6871, 0.5536, 0.6853, 0.5536, 0.625, 0.5528, 0.625, 0.5893, 0.5692, 0.625, 0.5681, 0.625, 0.625, 0.5893, 0.625, 0.6258, 0.5608, 0.6248, 0.5571, 0.625, 0.625, 0.6255, 0.6271, 0.5528, 0.5632, 0.5537, 0.5596, 0.5536, 0.5, 0.5525, 0.5, 0.5536, 0.57, 0.5893, 0.5692, 0.5893, 0.625, 0.5536, 0.625, 0.6259, 0.5608, 0.6248, 0.5571, 0.5781, 0.5588, 0.5821, 0.5623, 0.5527, 0.5632, 0.5537, 0.5596, 0.5781, 0.5588, 0.583, 0.5623, 0.5532, 0.6887, 0.5856, 0.687, 0.5893, 0.6879, 0.5536, 0.6903, 0.5532, 0.6887, 0.5536, 0.6903, 0.5893, 0.6879, 0.5857, 0.687, 0.5819, 0.6862, 0.5787, 0.6856, 0.625, 0.686, 0.6258, 0.6859, 0.5857, 0.687, 0.5893, 0.6879, 0.625, 0.6891, 0.6254, 0.6881, 0.5821, 0.5623, 0.5781, 0.5588, 0.5537, 0.5596, 0.5528, 0.5632, 0.583, 0.5623, 0.5781, 0.5588, 0.6248, 0.5571, 0.6258, 0.5608, 0.5857, 0.5658, 0.5821, 0.5623, 0.5528, 0.5632, 0.5532, 0.5666, 0.6255, 0.5645, 0.6259, 0.5608, 0.5821, 0.5623, 0.5857, 0.5658, 0.5532, 0.5666, 0.5528, 0.5632, 0.5525, 0.5, 0.553, 0.5, 0.5893, 0.5, 0.625, 0.5, 0.626, 0.5, 0.5895, 0.5, 0.625, 0.5, 0.6248, 0.5571, 0.6259, 0.5608, 0.626, 0.5, 0.5536, 0.5, 0.5893, 0.5, 0.5895, 0.5, 0.5525, 0.5, 0.5861, 0.5658, 0.583, 0.5623, 0.6258, 0.5608, 0.6254, 0.5645, 0.5531, 0.5666, 0.5527, 0.5632, 0.583, 0.5623, 0.5861, 0.5658, 0.6254, 0.5645, 0.6258, 0.5608, 0.6255, 0.6271, 0.6252, 0.6261, 0.5759, 0.625, 0.5818, 0.625, 0.6255, 0.6271, 0.625, 0.625, 0.5531, 0.625, 0.5855, 0.625, 0.5818, 0.625, 0.5526, 0.625, 0.5536, 0.625, 0.5537, 0.5596, 0.5527, 0.5632, 0.5526, 0.625, 0.5787, 0.6856, 0.5821, 0.6862, 0.6259, 0.6871, 0.625, 0.686, 0.5536, 0.6853, 0.5527, 0.6871, 0.5821, 0.6862, 0.5787, 0.6856, 0.5532, 0.6887, 0.5527, 0.6871, 0.5528, 0.625, 0.5532, 0.625, 0.5759, 0.625, 0.5806, 0.625, 0.5528, 0.625, 0.5536, 0.625, 0.625, 0.625, 0.6259, 0.6234, 0.5806, 0.625, 0.5759, 0.625, 0.625, 0.625, 0.625, 0.686, 0.6259, 0.6871, 0.6259, 0.6234, 0.5856, 0.687, 0.5819, 0.6862, 0.6258, 0.6859, 0.6254, 0.6875, 0.5536, 0.6853, 0.5787, 0.6856, 0.5819, 0.6862, 0.5529, 0.6871, 0.6254, 0.6875, 0.6258, 0.6859, 0.6258, 0.75, 0.6254, 0.75, 0.5893, 0.75, 0.5536, 0.75, 0.5529, 0.75, 0.5879, 0.75, 0.625, 0.75, 0.5893, 0.75, 0.5879, 0.75, 0.6258, 0.75, 0.5536, 0.75, 0.5536, 0.6853, 0.5529, 0.6871, 0.5529, 0.75, 0.625, 0.75, 0.5893, 0.75, 0.5895, 0.75, 0.6243, 0.75, 0.5893, 0.75, 0.5536, 0.75, 0.554, 0.75, 0.5895, 0.75, 0.5536, 0.5, 0.5893, 0.5, 0.5894, 0.5, 0.5542, 0.5, 0.5893, 0.5, 0.625, 0.5, 0.6242, 0.5, 0.5894, 0.5, 0.5536, 0.625, 0.5536, 0.5, 0.5542, 0.5, 0.5536, 0.625, 0.5536, 0.75, 0.5536, 0.625, 0.5536, 0.625, 0.554, 0.75, 0.625, 0.5, 0.625, 0.625, 0.625, 0.625, 0.6242, 0.5, 0.625, 0.625, 0.625, 0.75, 0.6243, 0.75, 0.625, 0.625, 0.5536, 0.57, 0.5532, 0.5666, 0.553, 0.5, 0.5536, 0.5, 0.625, 0.5681, 0.6255, 0.5645, 0.5857, 0.5658, 0.5893, 0.5692, 0.5893, 0.5692, 0.5857, 0.5658, 0.5532, 0.5666, 0.5536, 0.57, 0.5895, 0.5, 0.626, 0.5, 0.6255, 0.5, 0.5894, 0.5, 0.626, 0.5, 0.6259, 0.5608, 0.6255, 0.5645, 0.6255, 0.5, 0.5525, 0.5, 0.5895, 0.5, 0.5894, 0.5, 0.553, 0.5, 0.5536, 0.625, 0.5893, 0.625, 0.5855, 0.625, 0.5531, 0.625, 0.625, 0.5681, 0.6254, 0.5645, 0.6252, 0.6261, 0.625, 0.625, 0.5536, 0.57, 0.5531, 0.5666, 0.5861, 0.5658, 0.5893, 0.5692, 0.5893, 0.5692, 0.5861, 0.5658, 0.6254, 0.5645, 0.625, 0.5681, 0.5818, 0.625, 0.5855, 0.625, 0.6252, 0.6261, 0.6255, 0.6271, 0.5526, 0.625, 0.5527, 0.5632, 0.5531, 0.5666, 0.5531, 0.625, 0.5536, 0.6903, 0.5532, 0.6887, 0.5532, 0.625, 0.5536, 0.625, 0.5821, 0.6862, 0.5857, 0.687, 0.6254, 0.6881, 0.6259, 0.6871, 0.5527, 0.6871, 0.5532, 0.6887, 0.5857, 0.687, 0.5821, 0.6862, 0.5806, 0.625, 0.585, 0.625, 0.5532, 0.625, 0.5528, 0.625, 0.6259, 0.6234, 0.6255, 0.6242, 0.585, 0.625, 0.5806, 0.625, 0.6259, 0.6234, 0.6259, 0.6871, 0.6254, 0.6881, 0.6255, 0.6242, 0.625, 0.6891, 0.6254, 0.6875, 0.6254, 0.75, 0.625, 0.75, 0.5893, 0.6879, 0.5856, 0.687, 0.6254, 0.6875, 0.625, 0.6891, 0.5529, 0.6871, 0.5819, 0.6862, 0.5856, 0.687, 0.5532, 0.6887, 0.5879, 0.75, 0.5529, 0.75, 0.5532, 0.75, 0.5886, 0.75, 0.6258, 0.75, 0.5879, 0.75, 0.5886, 0.75, 0.6254, 0.75, 0.5529, 0.75, 0.5529, 0.6871, 0.5532, 0.6887, 0.5532, 0.75, 0.3837, 0.75, 0.3837, 0.75, 0.375, 0.75, 0.375, 0.75, 0.4377, 0.75, 0.4377, 0.75, 0.4464, 0.75, 0.4464, 0.75, 0.4107, 0.75, 0.4377, 0.75, 0.4377, 0.75, 0.4107, 0.75, 0.375, 0.75, 0.375, 0.75, 0.375, 0.75, 0.375, 0.75, 0.4107, 0.75, 0.375, 0.75, 0.375, 0.75, 0.4107, 0.75, 0.4464, 0.75, 0.4464, 0.75, 0.4464, 0.75, 0.3837, 0.75, 0.4107, 0.75, 0.4107, 0.75, 0.3837, 0.75, 0.4464, 0.75, 0.4107, 0.75, 0.4107, 0.75, 0.4464, 0.75, 0.375, 0.75, 0.3837, 0.75, 0.3837, 0.75, 0.375, 0.75, 0.4107, 0.75, 0.375, 0.75, 0.375, 0.75, 0.4107, 0.75, 0.375, 0.75, 0.375, 0.75, 0.375, 0.75, 0.375, 0.75, 0.375, 0.75, 0.4107, 0.75, 0.4377, 0.75, 0.4377, 0.75, 0.4107, 0.75, 0.3837, 0.75, 0.4107, 0.75, 0.4107, 0.75, 0.375, 0.75, 0.375, 0.75, 0.375, 0.75, 0.375, 0.75, 0.375, 0.75, 0.375, 0.75, 0.4107, 0.75, 0.4377, 0.75, 0.4464, 0.75, 0.4107, 0.75, 0.4107, 0.75, 0.375, 0.75, 0.375, 0.75, 0.4107, 0.75, 0.4464, 0.75, 0.4107, 0.75, 0.4107, 0.75, 0.4464, 0.75, 0.4464, 0.75, 0.4107, 0.75, 0.4107, 0.75, 0.4464, 0.75, 0.4377, 0.75, 0.4464, 0.75, 0.4464, 0.75, 0.4377, 0.75, 0.3837, 0.75, 0.4107, 0.75, 0.4107, 0.75, 0.3837, 0.75, 0.4464, 0.75, 0.4464, 0.75, 0.4464, 0.75, 0.4464, 0.75, 0.375, 0.75, 0.375, 0.75, 0.375, 0.75, 0.375, 0.5, 0.4107, 0.5, 0.4107, 0.5, 0.375, 0.5, 0.4464, 0.625, 0.4464, 0.75, 0.4464, 0.75, 0.4464, 0.625, 0.4464, 0.5, 0.4464, 0.625, 0.4464, 0.625, 0.4464, 0.5, 0.4107, 0.5, 0.4464, 0.5, 0.4464, 0.5, 0.4107, 0.5, 0.375, 0.625, 0.375, 0.5, 0.375, 0.5, 0.375, 0.625, 0.375, 0.75, 0.375, 0.625, 0.375, 0.625, 0.375, 0.75, 0.4464, 0.75, 0.4464, 0.75, 0.4464, 0.75, 0.4464, 0.75, 0.4464, 0.75])
me_human.update()
arm_armature = bpy.data.armatures.new('Armature')  # bones are not reproduced

# ---- objects
ob_human = bpy.data.objects.new('Human', me_human)
ob_armature = bpy.data.objects.new('Armature', arm_armature)

# ---- transforms, parenting, visibility, modifiers, constraints
ob_human.location = (0.0, 0.0, 0.0)
_m = ob_human.modifiers.new('Mirror', 'MIRROR')
_m.use_clip = True
ob_armature.location = (0.0, 0.0, 0.0)
ob_armature.show_in_front = True

# ---- collection membership
col_collection.objects.link(ob_human)
col_collection.objects.link(ob_armature)

# ---- scene / render settings (as saved in the file)
scene.frame_start = 1; scene.frame_end = 250; scene.frame_set(2)
scene.render.engine = 'BLENDER_EEVEE_NEXT'
bpy.context.view_layer.update()

# ---- added for rendering (the .blend has no active camera and no usable light): camera, sun
cam_auto = bpy.data.cameras.new('AutoCamera')
cam_auto.lens = 50.0
cam_auto.sensor_width = 36.0
cam_auto.clip_end = 1000.0
ob_auto_camera = bpy.data.objects.new('AutoCamera', cam_auto)
scene.collection.objects.link(ob_auto_camera)
ob_auto_camera.location = (2.38056, -2.90552, 2.84037)
ob_auto_camera.rotation_euler = (1.09748, -7.21219e-08, 0.694738)
scene.camera = ob_auto_camera
light_auto_sun = bpy.data.lights.new('AutoSun', 'SUN')
light_auto_sun.energy = 3.0
light_auto_sun.angle = 0.0523599
ob_auto_sun = bpy.data.objects.new('AutoSun', light_auto_sun)
scene.collection.objects.link(ob_auto_sun)
ob_auto_sun.rotation_euler = (0.872665, 0.174533, 0.523599)
bpy.context.view_layer.update()
